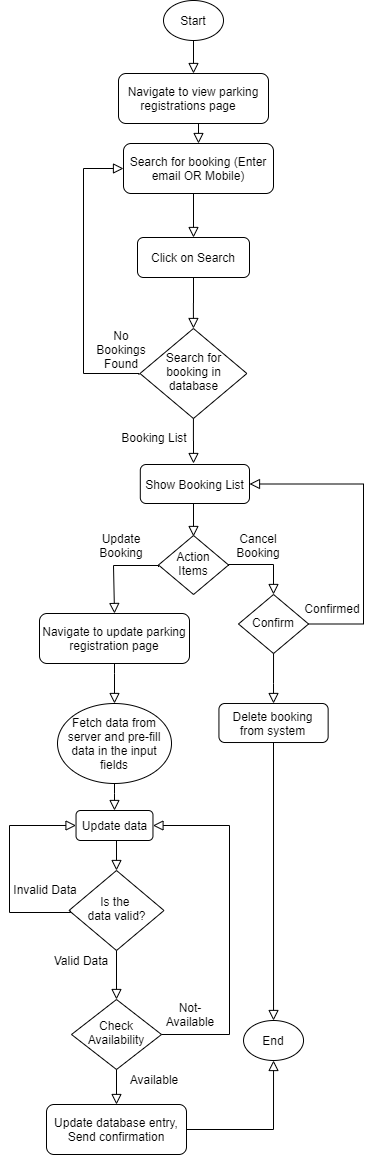

The diagram above was exported from draw.io. Its source (the exported page's mxGraphModel, read from the mxfile embedded in the PNG):
<mxGraphModel dx="744" dy="393" grid="1" gridSize="10" guides="1" tooltips="1" connect="1" arrows="1" fold="1" page="1" pageScale="1" pageWidth="850" pageHeight="1100" math="0" shadow="0">
  <root>
    <mxCell id="0" />
    <mxCell id="1" parent="0" />
    <mxCell id="1iqE9f8tsdpsz80HhzqA-1" value="" style="rounded=0;html=1;jettySize=auto;orthogonalLoop=1;fontSize=11;endArrow=block;endFill=0;endSize=8;strokeWidth=1;shadow=0;labelBackgroundColor=none;edgeStyle=orthogonalEdgeStyle;" edge="1" parent="1">
      <mxGeometry relative="1" as="geometry">
        <mxPoint x="224" y="33" as="sourcePoint" />
        <mxPoint x="224" y="83" as="targetPoint" />
      </mxGeometry>
    </mxCell>
    <mxCell id="1iqE9f8tsdpsz80HhzqA-2" value="Navigate to view parking registrations page&amp;nbsp; &amp;nbsp;" style="rounded=1;whiteSpace=wrap;html=1;fontSize=12;glass=0;strokeWidth=1;shadow=0;" vertex="1" parent="1">
      <mxGeometry x="149" y="83" width="150" height="50" as="geometry" />
    </mxCell>
    <mxCell id="1iqE9f8tsdpsz80HhzqA-5" value="Search for booking (Enter email OR Mobile)" style="rounded=1;whiteSpace=wrap;html=1;fontSize=12;glass=0;strokeWidth=1;shadow=0;" vertex="1" parent="1">
      <mxGeometry x="154" y="153" width="150" height="50" as="geometry" />
    </mxCell>
    <mxCell id="1iqE9f8tsdpsz80HhzqA-6" value="Start" style="ellipse;whiteSpace=wrap;html=1;" vertex="1" parent="1">
      <mxGeometry x="194" y="10" width="60" height="40" as="geometry" />
    </mxCell>
    <mxCell id="1iqE9f8tsdpsz80HhzqA-7" value="" style="rounded=0;html=1;jettySize=auto;orthogonalLoop=1;fontSize=11;endArrow=block;endFill=0;endSize=8;strokeWidth=1;shadow=0;labelBackgroundColor=none;edgeStyle=orthogonalEdgeStyle;exitX=0.5;exitY=1;exitDx=0;exitDy=0;entryX=0.5;entryY=0;entryDx=0;entryDy=0;" edge="1" parent="1" source="1iqE9f8tsdpsz80HhzqA-2" target="1iqE9f8tsdpsz80HhzqA-5">
      <mxGeometry relative="1" as="geometry">
        <mxPoint x="234" y="43" as="sourcePoint" />
        <mxPoint x="234" y="93" as="targetPoint" />
      </mxGeometry>
    </mxCell>
    <mxCell id="1iqE9f8tsdpsz80HhzqA-8" value="Click on Search" style="rounded=1;whiteSpace=wrap;html=1;fontSize=12;glass=0;strokeWidth=1;shadow=0;" vertex="1" parent="1">
      <mxGeometry x="168" y="247" width="112" height="40" as="geometry" />
    </mxCell>
    <mxCell id="1iqE9f8tsdpsz80HhzqA-9" value="" style="rounded=0;html=1;jettySize=auto;orthogonalLoop=1;fontSize=11;endArrow=block;endFill=0;endSize=8;strokeWidth=1;shadow=0;labelBackgroundColor=none;edgeStyle=orthogonalEdgeStyle;entryX=0.5;entryY=0;entryDx=0;entryDy=0;" edge="1" parent="1" target="1iqE9f8tsdpsz80HhzqA-8">
      <mxGeometry relative="1" as="geometry">
        <mxPoint x="224" y="203" as="sourcePoint" />
        <mxPoint x="234" y="163" as="targetPoint" />
      </mxGeometry>
    </mxCell>
    <mxCell id="1iqE9f8tsdpsz80HhzqA-10" value="" style="rounded=0;html=1;jettySize=auto;orthogonalLoop=1;fontSize=11;endArrow=block;endFill=0;endSize=8;strokeWidth=1;shadow=0;labelBackgroundColor=none;edgeStyle=orthogonalEdgeStyle;entryX=0.5;entryY=0;entryDx=0;entryDy=0;exitX=0.5;exitY=1;exitDx=0;exitDy=0;" edge="1" parent="1" source="1iqE9f8tsdpsz80HhzqA-25">
      <mxGeometry relative="1" as="geometry">
        <mxPoint x="224" y="543" as="sourcePoint" />
        <mxPoint x="224" y="546" as="targetPoint" />
      </mxGeometry>
    </mxCell>
    <mxCell id="1iqE9f8tsdpsz80HhzqA-16" value="" style="rounded=0;html=1;jettySize=auto;orthogonalLoop=1;fontSize=11;endArrow=block;endFill=0;endSize=8;strokeWidth=1;shadow=0;labelBackgroundColor=none;edgeStyle=orthogonalEdgeStyle;exitX=0.5;exitY=1;exitDx=0;exitDy=0;entryX=0.5;entryY=0;entryDx=0;entryDy=0;" edge="1" parent="1" source="1iqE9f8tsdpsz80HhzqA-8" target="1iqE9f8tsdpsz80HhzqA-17">
      <mxGeometry relative="1" as="geometry">
        <mxPoint x="234" y="213" as="sourcePoint" />
        <mxPoint x="234" y="313" as="targetPoint" />
      </mxGeometry>
    </mxCell>
    <mxCell id="1iqE9f8tsdpsz80HhzqA-17" value="Search for booking in database" style="rhombus;whiteSpace=wrap;html=1;shadow=0;fontFamily=Helvetica;fontSize=12;align=center;strokeWidth=1;spacing=6;spacingTop=-4;" vertex="1" parent="1">
      <mxGeometry x="170.5" y="338" width="106.88" height="90" as="geometry" />
    </mxCell>
    <mxCell id="1iqE9f8tsdpsz80HhzqA-18" value="" style="rounded=0;html=1;jettySize=auto;orthogonalLoop=1;fontSize=11;endArrow=block;endFill=0;endSize=8;strokeWidth=1;shadow=0;labelBackgroundColor=none;edgeStyle=orthogonalEdgeStyle;exitX=0.5;exitY=1;exitDx=0;exitDy=0;entryX=0.5;entryY=0;entryDx=0;entryDy=0;" edge="1" parent="1" source="1iqE9f8tsdpsz80HhzqA-17">
      <mxGeometry relative="1" as="geometry">
        <mxPoint x="234" y="303" as="sourcePoint" />
        <mxPoint x="224" y="473" as="targetPoint" />
      </mxGeometry>
    </mxCell>
    <mxCell id="1iqE9f8tsdpsz80HhzqA-19" value="" style="rounded=0;html=1;jettySize=auto;orthogonalLoop=1;fontSize=11;endArrow=block;endFill=0;endSize=8;strokeWidth=1;shadow=0;labelBackgroundColor=none;edgeStyle=orthogonalEdgeStyle;entryX=0;entryY=0.5;entryDx=0;entryDy=0;exitX=0.75;exitY=1;exitDx=0;exitDy=0;" edge="1" parent="1" source="1iqE9f8tsdpsz80HhzqA-21" target="1iqE9f8tsdpsz80HhzqA-5">
      <mxGeometry relative="1" as="geometry">
        <mxPoint x="144" y="423" as="sourcePoint" />
        <mxPoint x="304" y="278" as="targetPoint" />
        <Array as="points">
          <mxPoint x="170" y="383" />
          <mxPoint x="114" y="383" />
          <mxPoint x="114" y="178" />
        </Array>
      </mxGeometry>
    </mxCell>
    <mxCell id="1iqE9f8tsdpsz80HhzqA-20" value="Booking List" style="text;html=1;strokeColor=none;fillColor=none;align=center;verticalAlign=middle;whiteSpace=wrap;rounded=0;" vertex="1" parent="1">
      <mxGeometry x="150" y="422" width="70" height="50" as="geometry" />
    </mxCell>
    <mxCell id="1iqE9f8tsdpsz80HhzqA-21" value="No Bookings Found" style="text;html=1;strokeColor=none;fillColor=none;align=center;verticalAlign=middle;whiteSpace=wrap;rounded=0;" vertex="1" parent="1">
      <mxGeometry x="117" y="334" width="70" height="50" as="geometry" />
    </mxCell>
    <mxCell id="1iqE9f8tsdpsz80HhzqA-25" value="Show Booking List" style="rounded=1;whiteSpace=wrap;html=1;fontSize=12;glass=0;strokeWidth=1;shadow=0;" vertex="1" parent="1">
      <mxGeometry x="170.8" y="474" width="109.2" height="39" as="geometry" />
    </mxCell>
    <mxCell id="1iqE9f8tsdpsz80HhzqA-26" value="Action Items" style="rhombus;whiteSpace=wrap;html=1;shadow=0;fontFamily=Helvetica;fontSize=12;align=center;strokeWidth=1;spacing=6;spacingTop=-4;" vertex="1" parent="1">
      <mxGeometry x="189" y="545" width="70.07" height="59" as="geometry" />
    </mxCell>
    <mxCell id="1iqE9f8tsdpsz80HhzqA-27" value="" style="rounded=0;html=1;jettySize=auto;orthogonalLoop=1;fontSize=11;endArrow=block;endFill=0;endSize=8;strokeWidth=1;shadow=0;labelBackgroundColor=none;edgeStyle=orthogonalEdgeStyle;exitX=0;exitY=0.5;exitDx=0;exitDy=0;entryX=0.5;entryY=0;entryDx=0;entryDy=0;" edge="1" parent="1" target="1iqE9f8tsdpsz80HhzqA-40">
      <mxGeometry relative="1" as="geometry">
        <mxPoint x="189" y="576.5" as="sourcePoint" />
        <mxPoint x="144" y="605" as="targetPoint" />
        <Array as="points">
          <mxPoint x="189" y="575" />
          <mxPoint x="144" y="575" />
        </Array>
      </mxGeometry>
    </mxCell>
    <mxCell id="1iqE9f8tsdpsz80HhzqA-28" value="" style="rounded=0;html=1;jettySize=auto;orthogonalLoop=1;fontSize=11;endArrow=block;endFill=0;endSize=8;strokeWidth=1;shadow=0;labelBackgroundColor=none;edgeStyle=orthogonalEdgeStyle;exitX=0;exitY=0.5;exitDx=0;exitDy=0;" edge="1" parent="1">
      <mxGeometry relative="1" as="geometry">
        <mxPoint x="259.07" y="575.5" as="sourcePoint" />
        <mxPoint x="304" y="604" as="targetPoint" />
        <Array as="points">
          <mxPoint x="259" y="574" />
          <mxPoint x="304" y="574" />
        </Array>
      </mxGeometry>
    </mxCell>
    <mxCell id="1iqE9f8tsdpsz80HhzqA-29" value="Update Booking" style="text;html=1;strokeColor=none;fillColor=none;align=center;verticalAlign=middle;whiteSpace=wrap;rounded=0;" vertex="1" parent="1">
      <mxGeometry x="117" y="530" width="70" height="50" as="geometry" />
    </mxCell>
    <mxCell id="1iqE9f8tsdpsz80HhzqA-30" value="Cancel Booking" style="text;html=1;strokeColor=none;fillColor=none;align=center;verticalAlign=middle;whiteSpace=wrap;rounded=0;" vertex="1" parent="1">
      <mxGeometry x="254" y="530" width="70" height="50" as="geometry" />
    </mxCell>
    <mxCell id="1iqE9f8tsdpsz80HhzqA-33" value="Confirm" style="rhombus;whiteSpace=wrap;html=1;shadow=0;fontFamily=Helvetica;fontSize=12;align=center;strokeWidth=1;spacing=6;spacingTop=-4;" vertex="1" parent="1">
      <mxGeometry x="269" y="604" width="70.07" height="59" as="geometry" />
    </mxCell>
    <mxCell id="1iqE9f8tsdpsz80HhzqA-34" value="" style="rounded=0;html=1;jettySize=auto;orthogonalLoop=1;fontSize=11;endArrow=block;endFill=0;endSize=8;strokeWidth=1;shadow=0;labelBackgroundColor=none;edgeStyle=orthogonalEdgeStyle;exitX=1;exitY=0.5;exitDx=0;exitDy=0;entryX=1;entryY=0.5;entryDx=0;entryDy=0;" edge="1" parent="1" source="1iqE9f8tsdpsz80HhzqA-33" target="1iqE9f8tsdpsz80HhzqA-25">
      <mxGeometry relative="1" as="geometry">
        <mxPoint x="443" y="643" as="sourcePoint" />
        <mxPoint x="393" y="503" as="targetPoint" />
        <Array as="points">
          <mxPoint x="394" y="634" />
          <mxPoint x="394" y="494" />
        </Array>
      </mxGeometry>
    </mxCell>
    <mxCell id="1iqE9f8tsdpsz80HhzqA-35" value="Confirmed" style="text;html=1;strokeColor=none;fillColor=none;align=center;verticalAlign=middle;whiteSpace=wrap;rounded=0;" vertex="1" parent="1">
      <mxGeometry x="328" y="593" width="70" height="50" as="geometry" />
    </mxCell>
    <mxCell id="1iqE9f8tsdpsz80HhzqA-36" value="" style="rounded=0;html=1;jettySize=auto;orthogonalLoop=1;fontSize=11;endArrow=block;endFill=0;endSize=8;strokeWidth=1;shadow=0;labelBackgroundColor=none;edgeStyle=orthogonalEdgeStyle;exitX=0.5;exitY=1;exitDx=0;exitDy=0;entryX=0.5;entryY=0;entryDx=0;entryDy=0;" edge="1" parent="1" source="1iqE9f8tsdpsz80HhzqA-33" target="1iqE9f8tsdpsz80HhzqA-37">
      <mxGeometry relative="1" as="geometry">
        <mxPoint x="349.06999999999994" y="643.5" as="sourcePoint" />
        <mxPoint x="454" y="763" as="targetPoint" />
        <Array as="points">
          <mxPoint x="304" y="693" />
          <mxPoint x="304" y="693" />
        </Array>
      </mxGeometry>
    </mxCell>
    <mxCell id="1iqE9f8tsdpsz80HhzqA-37" value="Delete booking from system" style="rounded=1;whiteSpace=wrap;html=1;fontSize=12;glass=0;strokeWidth=1;shadow=0;" vertex="1" parent="1">
      <mxGeometry x="249.44" y="713" width="109.2" height="39" as="geometry" />
    </mxCell>
    <mxCell id="1iqE9f8tsdpsz80HhzqA-38" value="End" style="ellipse;whiteSpace=wrap;html=1;" vertex="1" parent="1">
      <mxGeometry x="274.03" y="1030" width="60" height="40" as="geometry" />
    </mxCell>
    <mxCell id="1iqE9f8tsdpsz80HhzqA-39" value="" style="rounded=0;html=1;jettySize=auto;orthogonalLoop=1;fontSize=11;endArrow=block;endFill=0;endSize=8;strokeWidth=1;shadow=0;labelBackgroundColor=none;edgeStyle=orthogonalEdgeStyle;exitX=0.5;exitY=1;exitDx=0;exitDy=0;entryX=0.5;entryY=0;entryDx=0;entryDy=0;" edge="1" parent="1" source="1iqE9f8tsdpsz80HhzqA-37" target="1iqE9f8tsdpsz80HhzqA-38">
      <mxGeometry relative="1" as="geometry">
        <mxPoint x="314.0350000000001" y="673" as="sourcePoint" />
        <mxPoint x="314.03999999999996" y="723" as="targetPoint" />
        <Array as="points">
          <mxPoint x="304" y="1030" />
        </Array>
      </mxGeometry>
    </mxCell>
    <mxCell id="1iqE9f8tsdpsz80HhzqA-40" value="Navigate to update parking registration page" style="rounded=1;whiteSpace=wrap;html=1;fontSize=12;glass=0;strokeWidth=1;shadow=0;" vertex="1" parent="1">
      <mxGeometry x="70" y="623" width="150" height="50" as="geometry" />
    </mxCell>
    <mxCell id="1iqE9f8tsdpsz80HhzqA-42" value="" style="rounded=0;html=1;jettySize=auto;orthogonalLoop=1;fontSize=11;endArrow=block;endFill=0;endSize=8;strokeWidth=1;shadow=0;labelBackgroundColor=none;edgeStyle=orthogonalEdgeStyle;exitX=0.5;exitY=1;exitDx=0;exitDy=0;entryX=0.5;entryY=0;entryDx=0;entryDy=0;" edge="1" parent="1" source="1iqE9f8tsdpsz80HhzqA-40">
      <mxGeometry relative="1" as="geometry">
        <mxPoint x="314.0350000000001" y="673" as="sourcePoint" />
        <mxPoint x="145" y="713" as="targetPoint" />
        <Array as="points">
          <mxPoint x="145" y="683" />
          <mxPoint x="145" y="683" />
        </Array>
      </mxGeometry>
    </mxCell>
    <mxCell id="1iqE9f8tsdpsz80HhzqA-43" value="Update data" style="rounded=1;whiteSpace=wrap;html=1;fontSize=12;glass=0;strokeWidth=1;shadow=0;" vertex="1" parent="1">
      <mxGeometry x="106.53" y="820" width="76.94" height="30" as="geometry" />
    </mxCell>
    <mxCell id="1iqE9f8tsdpsz80HhzqA-45" value="Fetch data from server and pre-fill data in the input fields" style="ellipse;whiteSpace=wrap;html=1;" vertex="1" parent="1">
      <mxGeometry x="88" y="713" width="114" height="80" as="geometry" />
    </mxCell>
    <mxCell id="1iqE9f8tsdpsz80HhzqA-48" value="" style="rounded=0;html=1;jettySize=auto;orthogonalLoop=1;fontSize=11;endArrow=block;endFill=0;endSize=8;strokeWidth=1;shadow=0;labelBackgroundColor=none;edgeStyle=orthogonalEdgeStyle;exitX=0.5;exitY=1;exitDx=0;exitDy=0;entryX=0.5;entryY=0;entryDx=0;entryDy=0;" edge="1" parent="1" source="1iqE9f8tsdpsz80HhzqA-45" target="1iqE9f8tsdpsz80HhzqA-43">
      <mxGeometry relative="1" as="geometry">
        <mxPoint x="155" y="683" as="sourcePoint" />
        <mxPoint x="155" y="723" as="targetPoint" />
        <Array as="points">
          <mxPoint x="145" y="803" />
          <mxPoint x="145" y="803" />
        </Array>
      </mxGeometry>
    </mxCell>
    <mxCell id="1iqE9f8tsdpsz80HhzqA-49" value="Check Availability" style="rhombus;whiteSpace=wrap;html=1;shadow=0;fontFamily=Helvetica;fontSize=12;align=center;strokeWidth=1;spacing=6;spacingTop=-4;" vertex="1" parent="1">
      <mxGeometry x="102" y="1009" width="90" height="70" as="geometry" />
    </mxCell>
    <mxCell id="1iqE9f8tsdpsz80HhzqA-50" value="Update database entry, Send confirmation" style="rounded=1;whiteSpace=wrap;html=1;fontSize=12;glass=0;strokeWidth=1;shadow=0;" vertex="1" parent="1">
      <mxGeometry x="77" y="1114" width="140" height="50" as="geometry" />
    </mxCell>
    <mxCell id="1iqE9f8tsdpsz80HhzqA-51" value="" style="rounded=0;html=1;jettySize=auto;orthogonalLoop=1;fontSize=11;endArrow=block;endFill=0;endSize=8;strokeWidth=1;shadow=0;labelBackgroundColor=none;edgeStyle=orthogonalEdgeStyle;entryX=0.5;entryY=0;entryDx=0;entryDy=0;exitX=0.5;exitY=1;exitDx=0;exitDy=0;" edge="1" parent="1" source="1iqE9f8tsdpsz80HhzqA-49" target="1iqE9f8tsdpsz80HhzqA-50">
      <mxGeometry relative="1" as="geometry">
        <mxPoint x="157" y="904" as="sourcePoint" />
        <mxPoint x="157" y="944" as="targetPoint" />
      </mxGeometry>
    </mxCell>
    <mxCell id="1iqE9f8tsdpsz80HhzqA-52" value="Available" style="text;html=1;strokeColor=none;fillColor=none;align=center;verticalAlign=middle;whiteSpace=wrap;rounded=0;" vertex="1" parent="1">
      <mxGeometry x="165" y="1079" width="40" height="20" as="geometry" />
    </mxCell>
    <mxCell id="1iqE9f8tsdpsz80HhzqA-53" value="Not- Available" style="text;html=1;strokeColor=none;fillColor=none;align=center;verticalAlign=middle;whiteSpace=wrap;rounded=0;" vertex="1" parent="1">
      <mxGeometry x="201" y="999" width="40" height="50" as="geometry" />
    </mxCell>
    <mxCell id="1iqE9f8tsdpsz80HhzqA-54" value="Is the &lt;br&gt;data valid?" style="rhombus;whiteSpace=wrap;html=1;shadow=0;fontFamily=Helvetica;fontSize=12;align=center;strokeWidth=1;spacing=6;spacingTop=-4;" vertex="1" parent="1">
      <mxGeometry x="99.5" y="880" width="95" height="80" as="geometry" />
    </mxCell>
    <mxCell id="1iqE9f8tsdpsz80HhzqA-55" value="" style="rounded=0;html=1;jettySize=auto;orthogonalLoop=1;fontSize=11;endArrow=block;endFill=0;endSize=8;strokeWidth=1;shadow=0;labelBackgroundColor=none;edgeStyle=orthogonalEdgeStyle;exitX=0.5;exitY=1;exitDx=0;exitDy=0;entryX=0.5;entryY=0;entryDx=0;entryDy=0;" edge="1" parent="1" source="1iqE9f8tsdpsz80HhzqA-54" target="1iqE9f8tsdpsz80HhzqA-49">
      <mxGeometry relative="1" as="geometry">
        <mxPoint x="157" y="839" as="sourcePoint" />
        <mxPoint x="157" y="889" as="targetPoint" />
      </mxGeometry>
    </mxCell>
    <mxCell id="1iqE9f8tsdpsz80HhzqA-56" value="Valid Data" style="text;html=1;strokeColor=none;fillColor=none;align=center;verticalAlign=middle;whiteSpace=wrap;rounded=0;" vertex="1" parent="1">
      <mxGeometry x="77" y="945" width="70" height="50" as="geometry" />
    </mxCell>
    <mxCell id="1iqE9f8tsdpsz80HhzqA-57" value="Invalid Data" style="text;html=1;strokeColor=none;fillColor=none;align=center;verticalAlign=middle;whiteSpace=wrap;rounded=0;" vertex="1" parent="1">
      <mxGeometry x="41" y="874" width="70" height="50" as="geometry" />
    </mxCell>
    <mxCell id="1iqE9f8tsdpsz80HhzqA-58" value="" style="rounded=0;html=1;jettySize=auto;orthogonalLoop=1;fontSize=11;endArrow=block;endFill=0;endSize=8;strokeWidth=1;shadow=0;labelBackgroundColor=none;edgeStyle=orthogonalEdgeStyle;entryX=0;entryY=0.5;entryDx=0;entryDy=0;" edge="1" parent="1" target="1iqE9f8tsdpsz80HhzqA-43">
      <mxGeometry relative="1" as="geometry">
        <mxPoint x="101" y="920" as="sourcePoint" />
        <mxPoint x="314.03" y="1040" as="targetPoint" />
        <Array as="points">
          <mxPoint x="101" y="922" />
          <mxPoint x="40" y="922" />
          <mxPoint x="40" y="835" />
        </Array>
      </mxGeometry>
    </mxCell>
    <mxCell id="1iqE9f8tsdpsz80HhzqA-59" value="" style="rounded=0;html=1;jettySize=auto;orthogonalLoop=1;fontSize=11;endArrow=block;endFill=0;endSize=8;strokeWidth=1;shadow=0;labelBackgroundColor=none;edgeStyle=orthogonalEdgeStyle;exitX=0.5;exitY=1;exitDx=0;exitDy=0;entryX=0.5;entryY=0;entryDx=0;entryDy=0;" edge="1" parent="1" source="1iqE9f8tsdpsz80HhzqA-43" target="1iqE9f8tsdpsz80HhzqA-54">
      <mxGeometry relative="1" as="geometry">
        <mxPoint x="155" y="803" as="sourcePoint" />
        <mxPoint x="155" y="830" as="targetPoint" />
        <Array as="points">
          <mxPoint x="147" y="850" />
        </Array>
      </mxGeometry>
    </mxCell>
    <mxCell id="1iqE9f8tsdpsz80HhzqA-60" value="" style="rounded=0;html=1;jettySize=auto;orthogonalLoop=1;fontSize=11;endArrow=block;endFill=0;endSize=8;strokeWidth=1;shadow=0;labelBackgroundColor=none;edgeStyle=orthogonalEdgeStyle;entryX=0.5;entryY=1;entryDx=0;entryDy=0;exitX=1;exitY=0.5;exitDx=0;exitDy=0;" edge="1" parent="1" source="1iqE9f8tsdpsz80HhzqA-50" target="1iqE9f8tsdpsz80HhzqA-38">
      <mxGeometry relative="1" as="geometry">
        <mxPoint x="157" y="1089" as="sourcePoint" />
        <mxPoint x="157" y="1124" as="targetPoint" />
      </mxGeometry>
    </mxCell>
    <mxCell id="1iqE9f8tsdpsz80HhzqA-61" value="" style="rounded=0;html=1;jettySize=auto;orthogonalLoop=1;fontSize=11;endArrow=block;endFill=0;endSize=8;strokeWidth=1;shadow=0;labelBackgroundColor=none;edgeStyle=orthogonalEdgeStyle;entryX=1;entryY=0.5;entryDx=0;entryDy=0;exitX=1;exitY=0.5;exitDx=0;exitDy=0;" edge="1" parent="1" source="1iqE9f8tsdpsz80HhzqA-49" target="1iqE9f8tsdpsz80HhzqA-43">
      <mxGeometry relative="1" as="geometry">
        <mxPoint x="111" y="930" as="sourcePoint" />
        <mxPoint x="116.52999999999997" y="845" as="targetPoint" />
        <Array as="points">
          <mxPoint x="260" y="1044" />
          <mxPoint x="260" y="835" />
        </Array>
      </mxGeometry>
    </mxCell>
  </root>
</mxGraphModel>